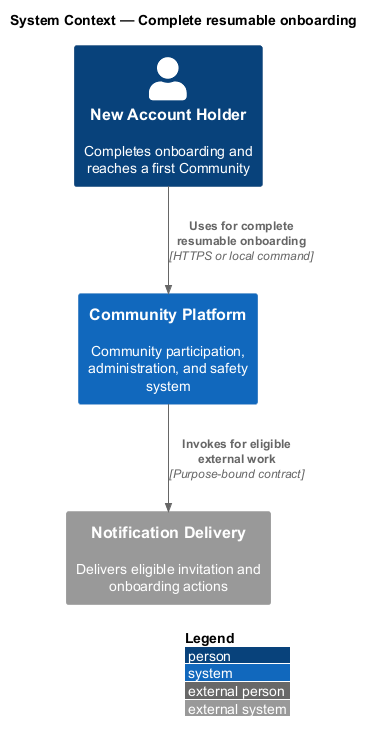

The diagram above was rendered by PlantUML. Its source (embedded in the PNG):
@startuml
!include <C4/C4_Context>
LAYOUT_WITH_LEGEND()
title System Context — Complete resumable onboarding

Person(actor, "New Account Holder", "Completes onboarding and reaches a first Community")
System(system, "Community Platform", "Community participation, administration, and safety system")
System_Ext(external, "Notification Delivery", "Delivers eligible invitation and onboarding actions")

Rel(actor, system, "Uses for complete resumable onboarding", "HTTPS or local command")
Rel(system, external, "Invokes for eligible external work", "Purpose-bound contract")
@enduml